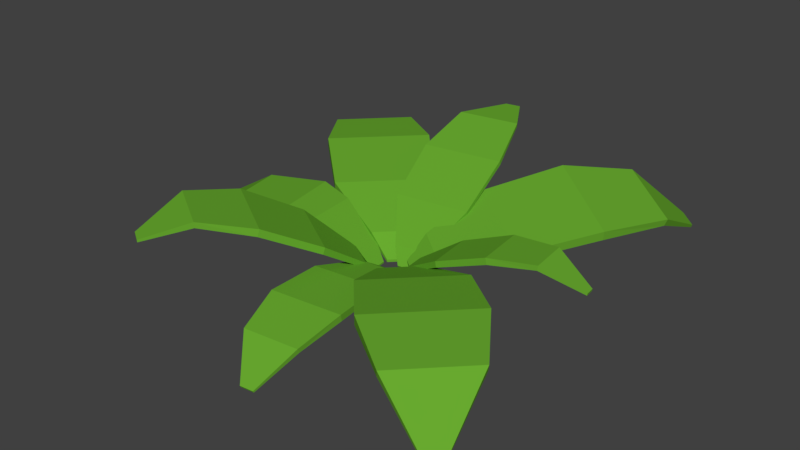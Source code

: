 # Source: Plant_3.blend  (saved by Blender 2.78.0; exported with 4.5.12 LTS)
import bpy
from mathutils import Matrix  # noqa: F401  (used for matrix-valued properties, if any)

bpy.ops.wm.read_factory_settings(use_empty=True)
scene = bpy.context.scene
scene.name = 'Scene'

# ---- collections
col_collection_1 = bpy.data.collections.new('Collection 1'); scene.collection.children.link(col_collection_1)

# ---- materials (node trees are filled in below, after node groups)
mat_green_6 = bpy.data.materials.new('Green.6')
mat_green_6.alpha_threshold = 0.0
mat_green_6.use_transparent_shadow = False
mat_green_6.diffuse_color = (0.1396, 0.402, 0.02901, 1.0)
mat_green_6.specular_color = (0.0, 0.0, 0.0)
mat_green_6.roughness = 0.5
mat_green_6.specular_intensity = 0.0
mat_green_6.line_color = (0.0, 0.0, 0.0, 1.0)

# ---- material node trees

# ---- world
world_world = bpy.data.worlds.new('World'); scene.world = world_world
world_world.color = (0.05088, 0.05088, 0.05088)
world_world.use_sun_shadow = False
world_world.sun_shadow_jitter_overblur = 0.0
world_world.cycles.sampling_method = 'MANUAL'

# ---- meshes
me_cube = bpy.data.meshes.new('Cube')
me_cube.from_pydata([(34.95, 6.926, -10.84), (14.04, 1.353, -1.577), (2.977, 3.903, -9.703), (9.82, 12.72, -29.3), (35.33, 9.677, -10.5), (14.32, 3.412, -1.317), (3.26, 5.962, -9.443), (10.2, 15.47, -28.96), (60.54, 11.69, -49.0), (39.85, 16.46, -64.19), (61.29, 13.84, -49.34), (40.59, 18.61, -64.54), (59.72, 2.692, -69.84), (54.64, 3.861, -73.56), (60.03, 3.589, -69.98), (54.95, 4.758, -73.71), (51.41, 11.63, -29.8), (51.81, 14.58, -29.43), (24.87, 20.79, -49.22), (24.46, 17.84, -49.6), (6.053, -2.73, 0.8098), (1.636, -1.712, -2.434), (6.166, -1.908, 0.9136), (1.749, -0.8897, -2.33), (-34.16, 8.593, -9.898), (-12.83, 1.435, -2.943), (-2.962, 1.435, -12.82), (-11.73, 8.593, -32.32), (-34.16, 11.39, -9.898), (-12.83, 3.53, -2.943), (-2.962, 3.53, -12.82), (-11.73, 11.39, -32.32), (-64.68, 12.0, -44.39), (-46.22, 12.0, -62.85), (-65.22, 14.17, -44.93), (-46.76, 14.17, -63.39), (-68.18, 0.4558, -63.63), (-63.65, 0.4558, -68.16), (-68.41, 1.362, -63.86), (-63.88, 1.362, -68.39), (-52.73, 13.09, -26.85), (-52.73, 16.09, -26.85), (-28.68, 16.09, -50.89), (-28.68, 13.09, -50.89), (-5.097, -3.363, -1.136), (-1.156, -3.363, -5.077), (-5.097, -2.526, -1.136), (-1.156, -2.526, -5.077), (34.16, 8.593, 9.898), (12.83, 1.435, 2.943), (2.962, 1.435, 12.82), (11.73, 8.593, 32.32), (34.16, 11.39, 9.898), (12.83, 3.53, 2.943), (2.962, 3.53, 12.82), (11.73, 11.39, 32.32), (64.68, 12.0, 44.39), (46.22, 12.0, 62.85), (65.22, 14.17, 44.93), (46.76, 14.17, 63.39), (68.18, 0.4558, 63.63), (63.65, 0.4558, 68.16), (68.41, 1.362, 63.86), (63.88, 1.362, 68.39), (52.73, 13.09, 26.85), (52.73, 16.09, 26.85), (28.68, 16.09, 50.89), (28.68, 13.09, 50.89), (5.097, -3.363, 1.136), (1.156, -3.363, 5.077), (5.097, -2.526, 1.136), (1.156, -2.526, 5.077), (-26.78, 10.54, 12.64), (-12.55, 0.6181, 5.292), (-3.095, 0.6293, 11.23), (-5.293, 10.56, 26.14), (-26.45, 12.69, 12.11), (-12.31, 2.229, 4.899), (-2.849, 2.24, 10.84), (-4.966, 12.71, 25.61), (-43.29, 23.33, 43.11), (-25.6, 23.35, 54.22), (-43.35, 25.17, 43.2), (-25.66, 25.19, 54.31), (-43.68, 18.02, 60.49), (-39.34, 18.03, 63.21), (-43.7, 18.79, 60.52), (-39.37, 18.8, 63.25), (-37.3, 19.55, 27.65), (-36.95, 21.85, 27.09), (-13.92, 21.88, 41.56), (-14.27, 19.58, 42.13), (-7.511, -4.56, 3.585), (-3.736, -4.556, 5.957), (-7.413, -3.917, 3.428), (-3.638, -3.913, 5.8), (20.88, 8.089, 8.259), (7.604, 0.2784, 4.154), (6.77, 0.1088, -2.661), (18.98, 7.703, -7.223), (20.49, 10.01, 8.259), (7.313, 1.715, 4.154), (6.478, 1.546, -2.661), (18.59, 9.623, -7.223), (51.65, 16.78, 4.928), (50.09, 16.46, -7.818), (51.87, 18.37, 4.895), (50.31, 18.06, -7.851), (63.59, 10.95, -1.195), (63.2, 10.88, -4.321), (63.68, 11.62, -1.209), (63.3, 11.54, -4.335), (37.49, 14.67, 7.745), (37.07, 16.73, 7.745), (35.03, 16.32, -8.854), (35.45, 14.26, -8.854), (3.41, -4.001, 2.395), (3.077, -4.069, -0.3259), (3.293, -3.427, 2.395), (2.96, -3.495, -0.3259), (-13.99, 10.01, -17.24), (-4.503, 0.7948, -4.736), (6.624, 1.205, -5.618), (11.28, 10.95, -19.25), (-13.99, 11.11, -16.73), (-4.503, 1.614, -4.355), (6.624, 2.024, -5.237), (11.28, 12.04, -18.74), (-14.97, 26.87, -50.02), (5.844, 27.64, -51.67), (-15.02, 27.98, -50.18), (5.791, 28.75, -51.83), (-7.212, 28.09, -64.45), (-2.109, 28.28, -64.85), (-7.235, 28.55, -64.51), (-2.131, 28.74, -64.92), (-16.66, 20.17, -34.5), (-16.66, 21.35, -33.96), (10.44, 22.35, -36.11), (10.44, 21.17, -36.65), (-0.69, -3.225, -0.9956), (3.752, -3.062, -1.348), (-0.69, -2.898, -0.8436), (3.752, -2.735, -1.196), (12.84, 3.711, 23.28), (4.532, 0.8742, 9.335), (-5.204, 0.7392, 10.18), (-9.28, 3.404, 25.19), (12.84, 5.645, 23.59), (4.532, 2.322, 9.567), (-5.204, 2.187, 10.41), (-9.28, 5.338, 25.5), (13.69, 0.9602, 55.48), (-4.522, 0.7077, 57.06), (13.73, 2.378, 56.25), (-4.475, 2.125, 57.82), (6.903, -8.905, 65.95), (2.437, -8.967, 66.33), (6.922, -8.314, 66.27), (2.456, -8.376, 66.65), (15.17, 4.052, 41.01), (15.17, 6.126, 41.34), (-8.546, 5.797, 43.39), (-8.546, 3.723, 43.05), (1.196, -1.737, 4.409), (-2.691, -1.791, 4.745), (1.196, -1.159, 4.502), (-2.691, -1.213, 4.838), (-26.26, 7.722, -7.294), (-9.793, -0.5124, -2.267), (-9.062, -0.5124, 6.078), (-24.6, 7.722, 11.66), (-26.26, 9.401, -7.294), (-9.793, 0.7445, -2.267), (-9.062, 0.7445, 6.078), (-24.6, 9.401, 11.66), (-56.96, 7.734, -5.372), (-55.24, 7.072, 10.24), (-58.16, 8.698, -5.265), (-56.43, 8.036, 10.35), (-70.5, 0.5258, 1.359), (-70.07, 0.3634, 5.189), (-70.99, 0.928, 1.404), (-70.57, 0.7655, 5.233), (-36.1, 10.22, -8.35), (-36.67, 11.64, -8.237), (-34.42, 10.78, 12.1), (-33.86, 9.353, 11.98), (-5.539, -3.391, -0.1132), (-5.248, -3.391, 3.218), (-5.539, -2.889, -0.1132), (-5.248, -2.889, 3.218)], [], [(0, 1, 2, 3), (4, 7, 6, 5), (0, 4, 5, 1), (2, 1, 20, 21), (2, 6, 7, 3), (17, 16, 8, 10), (11, 10, 14, 15), (18, 17, 10, 11), (19, 18, 11, 9), (16, 19, 9, 8), (14, 12, 13, 15), (10, 8, 12, 14), (9, 11, 15, 13), (8, 9, 13, 12), (0, 3, 19, 16), (3, 7, 18, 19), (7, 4, 17, 18), (4, 0, 16, 17), (20, 22, 23, 21), (5, 6, 23, 22), (6, 2, 21, 23), (1, 5, 22, 20), (24, 27, 26, 25), (28, 29, 30, 31), (24, 25, 29, 28), (26, 45, 44, 25), (26, 27, 31, 30), (41, 34, 32, 40), (35, 39, 38, 34), (42, 35, 34, 41), (43, 33, 35, 42), (40, 32, 33, 43), (38, 39, 37, 36), (34, 38, 36, 32), (33, 37, 39, 35), (32, 36, 37, 33), (24, 40, 43, 27), (27, 43, 42, 31), (31, 42, 41, 28), (28, 41, 40, 24), (44, 45, 47, 46), (29, 46, 47, 30), (30, 47, 45, 26), (25, 44, 46, 29), (48, 51, 50, 49), (52, 53, 54, 55), (48, 49, 53, 52), (50, 69, 68, 49), (50, 51, 55, 54), (65, 58, 56, 64), (59, 63, 62, 58), (66, 59, 58, 65), (67, 57, 59, 66), (64, 56, 57, 67), (62, 63, 61, 60), (58, 62, 60, 56), (57, 61, 63, 59), (56, 60, 61, 57), (48, 64, 67, 51), (51, 67, 66, 55), (55, 66, 65, 52), (52, 65, 64, 48), (68, 69, 71, 70), (53, 70, 71, 54), (54, 71, 69, 50), (49, 68, 70, 53), (72, 73, 74, 75), (76, 79, 78, 77), (72, 76, 77, 73), (74, 73, 92, 93), (74, 78, 79, 75), (89, 88, 80, 82), (83, 82, 86, 87), (90, 89, 82, 83), (91, 90, 83, 81), (88, 91, 81, 80), (86, 84, 85, 87), (82, 80, 84, 86), (81, 83, 87, 85), (80, 81, 85, 84), (72, 75, 91, 88), (75, 79, 90, 91), (79, 76, 89, 90), (76, 72, 88, 89), (92, 94, 95, 93), (77, 78, 95, 94), (78, 74, 93, 95), (73, 77, 94, 92), (96, 97, 98, 99), (100, 103, 102, 101), (96, 100, 101, 97), (98, 97, 116, 117), (98, 102, 103, 99), (113, 112, 104, 106), (107, 106, 110, 111), (114, 113, 106, 107), (115, 114, 107, 105), (112, 115, 105, 104), (110, 108, 109, 111), (106, 104, 108, 110), (105, 107, 111, 109), (104, 105, 109, 108), (96, 99, 115, 112), (99, 103, 114, 115), (103, 100, 113, 114), (100, 96, 112, 113), (116, 118, 119, 117), (101, 102, 119, 118), (102, 98, 117, 119), (97, 101, 118, 116), (120, 123, 122, 121), (124, 125, 126, 127), (120, 121, 125, 124), (122, 141, 140, 121), (122, 123, 127, 126), (137, 130, 128, 136), (131, 135, 134, 130), (138, 131, 130, 137), (139, 129, 131, 138), (136, 128, 129, 139), (134, 135, 133, 132), (130, 134, 132, 128), (129, 133, 135, 131), (128, 132, 133, 129), (120, 136, 139, 123), (123, 139, 138, 127), (127, 138, 137, 124), (124, 137, 136, 120), (140, 141, 143, 142), (125, 142, 143, 126), (126, 143, 141, 122), (121, 140, 142, 125), (144, 147, 146, 145), (148, 149, 150, 151), (144, 145, 149, 148), (146, 165, 164, 145), (146, 147, 151, 150), (161, 154, 152, 160), (155, 159, 158, 154), (162, 155, 154, 161), (163, 153, 155, 162), (160, 152, 153, 163), (158, 159, 157, 156), (154, 158, 156, 152), (153, 157, 159, 155), (152, 156, 157, 153), (144, 160, 163, 147), (147, 163, 162, 151), (151, 162, 161, 148), (148, 161, 160, 144), (164, 165, 167, 166), (149, 166, 167, 150), (150, 167, 165, 146), (145, 164, 166, 149), (168, 169, 170, 171), (172, 175, 174, 173), (168, 172, 173, 169), (170, 169, 188, 189), (170, 174, 175, 171), (185, 184, 176, 178), (179, 178, 182, 183), (186, 185, 178, 179), (187, 186, 179, 177), (184, 187, 177, 176), (182, 180, 181, 183), (178, 176, 180, 182), (177, 179, 183, 181), (176, 177, 181, 180), (168, 171, 187, 184), (171, 175, 186, 187), (175, 172, 185, 186), (172, 168, 184, 185), (188, 190, 191, 189), (173, 174, 191, 190), (174, 170, 189, 191), (169, 173, 190, 188)])
_uv = me_cube.uv_layers.new(name='UVMap')
_uv.uv.foreach_set('vector', [0.3125, 0.1214, 0.36, 0.03074, 0.4228, 0.03074, 0.4552, 0.1214, 0.00625, 0.2799, 0.1489, 0.2799, 0.1168, 0.3714, 0.05402, 0.3714, 0.2749, 0.4593, 0.2623, 0.4589, 0.2955, 0.4015, 0.3049, 0.4018, 0.4228, 0.03074, 0.36, 0.03074, 0.3801, 8.614e-09, 0.4052, 0.0, 0.2168, 0.7729, 0.2076, 0.7723, 0.1699, 0.6832, 0.1822, 0.6839, 0.2405, 0.5561, 0.254, 0.5566, 0.2569, 0.6485, 0.2471, 0.6512, 0.136, 0.06856, 0.01853, 0.06856, 0.07247, 1.378e-07, 0.1013, 0.0, 0.153, 0.1658, 0.0, 0.1658, 0.01853, 0.06856, 0.136, 0.06856, 0.1662, 0.5703, 0.153, 0.5695, 0.1692, 0.4714, 0.1786, 0.4754, 0.3062, 0.2351, 0.4592, 0.2351, 0.4418, 0.3292, 0.3243, 0.3292, 0.6097, 0.5799, 0.6056, 0.5798, 0.6056, 0.5511, 0.6097, 0.5513, 0.2471, 0.6512, 0.2569, 0.6485, 0.3049, 0.7381, 0.3008, 0.7392, 0.1786, 0.4754, 0.1692, 0.4714, 0.2366, 0.4015, 0.2405, 0.4032, 0.3243, 0.3292, 0.4418, 0.3292, 0.4064, 0.4012, 0.3775, 0.4012, 0.3125, 0.1214, 0.4552, 0.1214, 0.4592, 0.2351, 0.3062, 0.2351, 0.1822, 0.6839, 0.1699, 0.6832, 0.153, 0.5695, 0.1662, 0.5703, 0.1489, 0.2799, 0.00625, 0.2799, 0.0, 0.1658, 0.153, 0.1658, 0.2623, 0.4589, 0.2749, 0.4593, 0.254, 0.5566, 0.2405, 0.5561, 0.7439, 0.7983, 0.7472, 0.7965, 0.7591, 0.8186, 0.7558, 0.8204, 0.05402, 0.3714, 0.1168, 0.3714, 0.09964, 0.4029, 0.07456, 0.4029, 0.2076, 0.7723, 0.2168, 0.7729, 0.2405, 0.803, 0.2368, 0.8028, 0.7509, 0.7704, 0.7591, 0.7658, 0.7472, 0.7965, 0.7439, 0.7983, 0.6074, 0.1267, 0.4645, 0.1267, 0.499, 0.033, 0.5619, 0.033, 0.3013, 0.2737, 0.2564, 0.3678, 0.1935, 0.3678, 0.1584, 0.2737, 0.795, 0.2615, 0.8275, 0.3601, 0.8181, 0.3599, 0.7824, 0.2612, 0.499, 0.033, 0.5181, 3.876e-08, 0.5432, 0.0, 0.5619, 0.033, 0.7128, 0.8236, 0.7188, 0.909, 0.7072, 0.9138, 0.7041, 0.8272, 0.7658, 0.1488, 0.7803, 0.05722, 0.7899, 0.06082, 0.7792, 0.1491, 0.1715, 0.06277, 0.2125, 0.0, 0.2414, 3.446e-08, 0.2892, 0.06277, 0.153, 0.1585, 0.1715, 0.06277, 0.2892, 0.06277, 0.3062, 0.1585, 0.5515, 0.8089, 0.5441, 0.904, 0.534, 0.906, 0.5381, 0.8072, 0.6125, 0.2418, 0.5949, 0.3346, 0.4772, 0.3346, 0.4592, 0.2418, 0.6056, 0.6088, 0.6056, 0.5799, 0.6097, 0.58, 0.6097, 0.6089, 0.7803, 0.05722, 0.8455, 0.0, 0.8495, 0.001501, 0.7899, 0.06082, 0.5441, 0.904, 0.5857, 0.9908, 0.5815, 0.9917, 0.534, 0.906, 0.5949, 0.3346, 0.5455, 0.4, 0.5166, 0.4, 0.4772, 0.3346, 0.6074, 0.1267, 0.6125, 0.2418, 0.4592, 0.2418, 0.4645, 0.1267, 0.5857, 0.7055, 0.5515, 0.8089, 0.5381, 0.8072, 0.5732, 0.7039, 0.1584, 0.2737, 0.153, 0.1585, 0.3062, 0.1585, 0.3013, 0.2737, 0.7824, 0.2612, 0.7658, 0.1488, 0.7792, 0.1491, 0.795, 0.2615, 0.7125, 0.7658, 0.7188, 0.7851, 0.7153, 0.7865, 0.709, 0.7672, 0.2564, 0.3678, 0.2383, 0.4015, 0.2132, 0.4015, 0.1935, 0.3678, 0.7041, 0.8272, 0.7153, 0.7865, 0.7188, 0.7851, 0.7128, 0.8236, 0.8275, 0.3601, 0.8495, 0.3944, 0.8457, 0.3943, 0.8181, 0.3599, 0.6181, 0.2827, 0.7611, 0.2827, 0.7274, 0.3681, 0.6645, 0.3681, 0.7593, 0.6807, 0.7118, 0.7658, 0.6489, 0.7658, 0.6164, 0.6807, 0.9743, 0.5219, 0.9858, 0.6262, 0.9765, 0.6243, 0.962, 0.5193, 0.7274, 0.3681, 0.7088, 0.3956, 0.6837, 0.3956, 0.6645, 0.3681, 0.9107, 0.02742, 0.8787, 0.111, 0.8662, 0.1118, 0.9013, 0.02804, 0.9641, 0.4074, 0.9911, 0.3231, 1.0, 0.3283, 0.9773, 0.4102, 0.6304, 0.4729, 0.6673, 0.3956, 0.6961, 0.3956, 0.7481, 0.4729, 0.6125, 0.5709, 0.6304, 0.4729, 0.7481, 0.4729, 0.7657, 0.5709, 0.8629, 0.2221, 0.8738, 0.3175, 0.8643, 0.3215, 0.8495, 0.223, 0.6125, 0.1728, 0.6302, 0.07871, 0.7479, 0.07871, 0.7658, 0.1728, 0.1434, 0.5014, 0.1529, 0.5227, 0.1488, 0.524, 0.1393, 0.5026, 0.1529, 0.4029, 0.1434, 0.5014, 0.1393, 0.5026, 0.1431, 0.4058, 0.8738, 0.3175, 0.933, 0.3928, 0.929, 0.3945, 0.8643, 0.3215, 0.6302, 0.07871, 0.6809, 0.0, 0.7098, 3.446e-08, 0.7479, 0.07871, 0.6181, 0.2827, 0.6125, 0.1728, 0.7658, 0.1728, 0.7611, 0.2827, 0.8787, 0.111, 0.8629, 0.2221, 0.8495, 0.223, 0.8662, 0.1118, 0.6164, 0.6807, 0.6125, 0.5709, 0.7657, 0.5709, 0.7593, 0.6807, 0.962, 0.5193, 0.9641, 0.4074, 0.9773, 0.4102, 0.9743, 0.5219, 0.4587, 0.6171, 0.4587, 0.6423, 0.4549, 0.6423, 0.4549, 0.6172, 0.4281, 0.5999, 0.4549, 0.6172, 0.4549, 0.6423, 0.4281, 0.6629, 0.9013, 0.02804, 0.9292, 0.0002463, 0.933, 0.0, 0.9107, 0.02742, 0.9858, 0.6262, 1.0, 0.6646, 0.9963, 0.6639, 0.9765, 0.6243, 0.7739, 0.4574, 0.8151, 0.3964, 0.8651, 0.3956, 0.8874, 0.4556, 0.008202, 0.6265, 0.1218, 0.6283, 0.09956, 0.6864, 0.04956, 0.6856, 0.9559, 0.1058, 0.9458, 0.1063, 0.9695, 0.02773, 0.9771, 0.02736, 0.7439, 0.7658, 0.7439, 0.8163, 0.7188, 0.8014, 0.7188, 0.7812, 0.4416, 0.9681, 0.4341, 0.9677, 0.4098, 0.8891, 0.4198, 0.8897, 0.933, 0.1972, 0.9438, 0.1967, 0.9503, 0.2684, 0.9426, 0.2715, 0.1066, 0.4725, 0.01306, 0.471, 0.05689, 0.4029, 0.07983, 0.4032, 0.1218, 0.5486, 0.0, 0.5466, 0.01306, 0.471, 0.1066, 0.4725, 0.4077, 0.8045, 0.3969, 0.8039, 0.4066, 0.739, 0.4143, 0.7419, 0.7657, 0.5385, 0.8874, 0.5365, 0.872, 0.6095, 0.7785, 0.611, 0.1511, 0.654, 0.1476, 0.654, 0.1476, 0.6309, 0.1511, 0.6309, 0.9426, 0.2715, 0.9503, 0.2684, 0.9927, 0.317, 0.9895, 0.3183, 0.4143, 0.7419, 0.4066, 0.739, 0.4541, 0.7026, 0.4573, 0.7038, 0.7785, 0.611, 0.872, 0.6095, 0.845, 0.6783, 0.8221, 0.6787, 0.7739, 0.4574, 0.8874, 0.4556, 0.8874, 0.5365, 0.7657, 0.5385, 0.4198, 0.8897, 0.4098, 0.8891, 0.3969, 0.8039, 0.4077, 0.8045, 0.1218, 0.6283, 0.008202, 0.6265, 0.0, 0.5466, 0.1218, 0.5486, 0.9458, 0.1063, 0.9559, 0.1058, 0.9438, 0.1967, 0.933, 0.1972, 0.5814, 0.6336, 0.5843, 0.6337, 0.5843, 0.6538, 0.5814, 0.6537, 0.6117, 0.6173, 0.6117, 0.6676, 0.5843, 0.6538, 0.5843, 0.6337, 0.4341, 0.9677, 0.4416, 0.9681, 0.4573, 0.9974, 0.4543, 0.9973, 0.9771, 0.02736, 0.9695, 0.02773, 0.9897, 0.000148, 0.9927, 0.0, 0.5311, 0.8991, 0.5099, 0.9539, 0.4793, 0.9539, 0.4614, 0.8991, 0.8924, 0.5948, 0.962, 0.5924, 0.9454, 0.6479, 0.9148, 0.649, 0.5899, 0.5025, 0.5814, 0.5046, 0.59, 0.4354, 0.5964, 0.4338, 0.449, 0.6629, 0.449, 0.6928, 0.4281, 0.6867, 0.4281, 0.6747, 0.2988, 0.8055, 0.2931, 0.8023, 0.2949, 0.7392, 0.3026, 0.7434, 0.5822, 0.5713, 0.5914, 0.569, 0.6056, 0.6138, 0.5994, 0.6173, 0.9483, 0.4523, 0.8911, 0.4543, 0.9065, 0.396, 0.9205, 0.3956, 0.962, 0.5194, 0.8874, 0.5219, 0.8911, 0.4543, 0.9483, 0.4523, 0.6623, 0.8851, 0.653, 0.8859, 0.6501, 0.8224, 0.6572, 0.8238, 0.534, 0.8266, 0.4592, 0.8266, 0.4701, 0.7624, 0.5275, 0.7624, 0.1557, 0.8168, 0.153, 0.8154, 0.1588, 0.803, 0.1615, 0.8043, 0.1615, 0.8598, 0.155, 0.8566, 0.153, 0.8154, 0.1557, 0.8168, 0.6572, 0.8238, 0.6501, 0.8224, 0.6841, 0.7658, 0.6871, 0.7664, 0.5275, 0.7624, 0.4701, 0.7624, 0.495, 0.7039, 0.5091, 0.7039, 0.5311, 0.8991, 0.4614, 0.8991, 0.4592, 0.8266, 0.534, 0.8266, 0.6871, 0.9497, 0.6784, 0.9505, 0.653, 0.8859, 0.6623, 0.8851, 0.962, 0.5924, 0.8924, 0.5948, 0.8874, 0.5219, 0.962, 0.5194, 0.5814, 0.5046, 0.5899, 0.5025, 0.5914, 0.569, 0.5822, 0.5713, 0.6056, 0.4078, 0.603, 0.4084, 0.601, 0.4006, 0.6036, 0.4, 0.9148, 0.649, 0.9454, 0.6479, 0.9346, 0.6642, 0.9224, 0.6646, 0.2931, 0.8023, 0.2988, 0.8055, 0.3026, 0.8319, 0.3003, 0.8307, 0.5964, 0.4338, 0.59, 0.4354, 0.603, 0.4084, 0.6056, 0.4078, 0.3144, 0.6186, 0.4281, 0.6186, 0.4048, 0.6825, 0.3548, 0.6825, 0.5739, 0.6203, 0.5341, 0.6843, 0.484, 0.6843, 0.46, 0.6203, 0.1453, 0.807, 0.1448, 0.7297, 0.1486, 0.7308, 0.1504, 0.8085, 0.4048, 0.6825, 0.3916, 0.7026, 0.3717, 0.7026, 0.3548, 0.6825, 0.1328, 0.4312, 0.1272, 0.5092, 0.1218, 0.5098, 0.1288, 0.4317, 0.4307, 0.5343, 0.4281, 0.4674, 0.4325, 0.4699, 0.4363, 0.5348, 0.4753, 0.4614, 0.5055, 0.4, 0.5285, 0.4, 0.569, 0.4614, 0.4592, 0.5369, 0.4753, 0.4614, 0.569, 0.4614, 0.5814, 0.5369, 0.1288, 0.5983, 0.1393, 0.6665, 0.1354, 0.6696, 0.123, 0.5989, 0.3062, 0.5355, 0.3179, 0.4635, 0.4115, 0.4635, 0.4281, 0.5355, 0.6085, 0.5511, 0.6069, 0.5317, 0.6089, 0.5314, 0.6106, 0.5509, 0.4281, 0.4674, 0.4557, 0.4012, 0.4575, 0.4022, 0.4325, 0.4699, 0.6106, 0.4717, 0.6089, 0.5314, 0.6069, 0.5317, 0.6056, 0.4724, 0.3179, 0.4635, 0.3581, 0.4012, 0.3811, 0.4012, 0.4115, 0.4635, 0.3144, 0.6186, 0.3062, 0.5355, 0.4281, 0.5355, 0.4281, 0.6186, 0.1272, 0.5092, 0.1288, 0.5983, 0.123, 0.5989, 0.1218, 0.5098, 0.46, 0.6203, 0.4592, 0.5369, 0.5814, 0.5369, 0.5739, 0.6203, 0.4524, 0.5994, 0.4307, 0.5343, 0.4363, 0.5348, 0.4575, 0.5999, 0.1414, 0.7005, 0.1489, 0.6864, 0.1504, 0.6868, 0.1429, 0.7009, 0.5341, 0.6843, 0.5173, 0.7039, 0.4973, 0.7039, 0.484, 0.6843, 0.1288, 0.4317, 0.1377, 0.403, 0.1393, 0.4029, 0.1328, 0.4312, 0.1448, 0.7297, 0.1414, 0.7005, 0.1429, 0.7009, 0.1486, 0.7308, 0.002734, 0.881, 0.1024, 0.881, 0.07691, 0.9453, 0.03301, 0.9453, 0.87, 0.8745, 0.8395, 0.9386, 0.7955, 0.9386, 0.7701, 0.8745, 0.1503, 0.5269, 0.1455, 0.5906, 0.1393, 0.5883, 0.1421, 0.524, 0.07691, 0.9453, 0.06251, 0.9674, 0.04499, 0.9674, 0.03301, 0.9453, 0.697, 0.7931, 0.6955, 0.857, 0.6871, 0.8594, 0.6907, 0.7949, 0.6155, 0.8967, 0.6125, 0.8272, 0.6196, 0.8287, 0.6249, 0.8955, 0.7787, 0.7265, 0.8085, 0.6787, 0.8287, 0.6787, 0.8609, 0.7265, 0.7657, 0.7946, 0.7787, 0.7265, 0.8609, 0.7265, 0.8728, 0.7946, 0.6071, 0.7075, 0.5925, 0.7559, 0.5857, 0.7547, 0.5983, 0.7039, 0.0, 0.8009, 0.01182, 0.7353, 0.09391, 0.7353, 0.1069, 0.8009, 0.5978, 0.8329, 0.6042, 0.8182, 0.6071, 0.8187, 0.6007, 0.8334, 0.6125, 0.8272, 0.6471, 0.7658, 0.6501, 0.7664, 0.6196, 0.8287, 0.5925, 0.7559, 0.6071, 0.8187, 0.6042, 0.8182, 0.5857, 0.7547, 0.01182, 0.7353, 0.04347, 0.6864, 0.0636, 0.6864, 0.09391, 0.7353, 0.002734, 0.881, 0.0, 0.8009, 0.1069, 0.8009, 0.1024, 0.881, 0.6955, 0.857, 0.7041, 0.9142, 0.695, 0.9168, 0.6871, 0.8594, 0.7701, 0.8745, 0.7657, 0.7946, 0.8728, 0.7946, 0.87, 0.8745, 0.6413, 0.9701, 0.6155, 0.8967, 0.6249, 0.8955, 0.6501, 0.969, 0.1503, 0.6165, 0.1468, 0.6309, 0.1443, 0.63, 0.1479, 0.6156, 0.8395, 0.9386, 0.8275, 0.9607, 0.81, 0.9607, 0.7955, 0.9386, 0.6907, 0.7949, 0.7016, 0.7665, 0.7041, 0.7658, 0.697, 0.7931, 0.1455, 0.5906, 0.1503, 0.6165, 0.1479, 0.6156, 0.1393, 0.5883, 0.8754, 0.7804, 0.8961, 0.7018, 0.9333, 0.6961, 0.9597, 0.7676, 0.3085, 0.8989, 0.3927, 0.9113, 0.3675, 0.9824, 0.3304, 0.977, 0.1143, 0.7929, 0.1069, 0.7945, 0.1279, 0.7115, 0.1335, 0.7102, 0.9333, 0.6961, 0.8961, 0.7018, 0.9056, 0.6809, 0.9205, 0.6787, 0.2931, 0.975, 0.2874, 0.9745, 0.2464, 0.926, 0.2539, 0.9266, 0.1069, 0.8392, 0.1127, 0.8358, 0.1414, 0.9082, 0.1382, 0.9136, 0.3969, 0.7682, 0.3272, 0.7561, 0.3647, 0.7026, 0.3818, 0.7056, 0.3969, 0.8667, 0.3062, 0.8511, 0.3272, 0.7561, 0.3969, 0.7682, 0.2469, 0.8917, 0.2405, 0.8893, 0.255, 0.8026, 0.2593, 0.8072, 0.8728, 0.8259, 0.9635, 0.8097, 0.9635, 0.9053, 0.8938, 0.9177, 0.9315, 0.9761, 0.9313, 0.9737, 0.9484, 0.9706, 0.9486, 0.973, 0.6056, 0.4015, 0.6113, 0.4, 0.6113, 0.4711, 0.6089, 0.4717, 0.2593, 0.8072, 0.255, 0.8026, 0.2913, 0.7392, 0.2931, 0.7411, 0.8938, 0.9177, 0.9635, 0.9053, 0.9484, 0.9706, 0.9313, 0.9737, 0.8754, 0.7804, 0.9597, 0.7676, 0.9635, 0.8097, 0.8728, 0.8259, 0.2539, 0.9266, 0.2464, 0.926, 0.2405, 0.8893, 0.2469, 0.8917, 0.3927, 0.9113, 0.3085, 0.8989, 0.3062, 0.8511, 0.3969, 0.8667, 0.1069, 0.7945, 0.1143, 0.7929, 0.1127, 0.8358, 0.1069, 0.8392, 0.1456, 0.6309, 0.1476, 0.6319, 0.1413, 0.6452, 0.1393, 0.6441, 0.3304, 0.977, 0.3675, 0.9824, 0.3554, 1.0, 0.3406, 0.9978, 0.1476, 0.6655, 0.1426, 0.663, 0.1393, 0.6441, 0.1413, 0.6452, 0.1335, 0.7102, 0.1279, 0.7115, 0.1392, 0.6869, 0.1414, 0.6864])
me_cube.materials.append(mat_green_6)
me_cube.use_remesh_preserve_volume = False
me_cube.use_remesh_preserve_attributes = False
me_cube.use_mirror_vertex_groups = False
me_cube.update()

# ---- objects
ob_plant_3 = bpy.data.objects.new('Plant_3', me_cube)

# ---- transforms, parenting, visibility, modifiers, constraints
ob_plant_3.location = (0.0, 0.0, 0.0)
ob_plant_3.rotation_euler = (1.571, -0.0, 0.0)
ob_plant_3.lock_rotations_4d = False
ob_plant_3.empty_display_type = 'ARROWS'
ob_plant_3.lineart.crease_threshold = 0.0

# ---- collection membership
col_collection_1.objects.link(ob_plant_3)

# ---- scene / render settings (as saved in the file)
scene.frame_start = 1; scene.frame_end = 250; scene.frame_set(1)
scene.render.engine = 'BLENDER_EEVEE_NEXT'
scene.render.resolution_percentage = 50
scene.render.dither_intensity = 0.0
scene.cycles.use_denoising = False
scene.cycles.samples = 128
scene.cycles.sampling_pattern = 'TABULATED_SOBOL'
scene.cycles.light_sampling_threshold = 0.0
scene.cycles.use_adaptive_sampling = False
scene.cycles.use_light_tree = False
scene.cycles.blur_glossy = 0.0
scene.cycles.sample_clamp_indirect = 0.0
scene.view_settings.view_transform = 'Standard'
scene.unit_settings.scale_length = 0.01
bpy.context.view_layer.update()

# ---- added for rendering (the .blend has no active camera and no usable light): camera, sun
cam_auto = bpy.data.cameras.new('AutoCamera')
cam_auto.lens = 50.0
cam_auto.sensor_width = 36.0
cam_auto.clip_end = 3289.71
ob_auto_camera = bpy.data.objects.new('AutoCamera', cam_auto)
scene.collection.objects.link(ob_auto_camera)
ob_auto_camera.location = (186.155, -222.278, 159.85)
ob_auto_camera.rotation_euler = (1.09748, -7.21219e-08, 0.694738)
scene.camera = ob_auto_camera
light_auto_sun = bpy.data.lights.new('AutoSun', 'SUN')
light_auto_sun.energy = 3.0
light_auto_sun.angle = 0.0523599
ob_auto_sun = bpy.data.objects.new('AutoSun', light_auto_sun)
scene.collection.objects.link(ob_auto_sun)
ob_auto_sun.rotation_euler = (0.872665, 0.174533, 0.523599)
bpy.context.view_layer.update()
